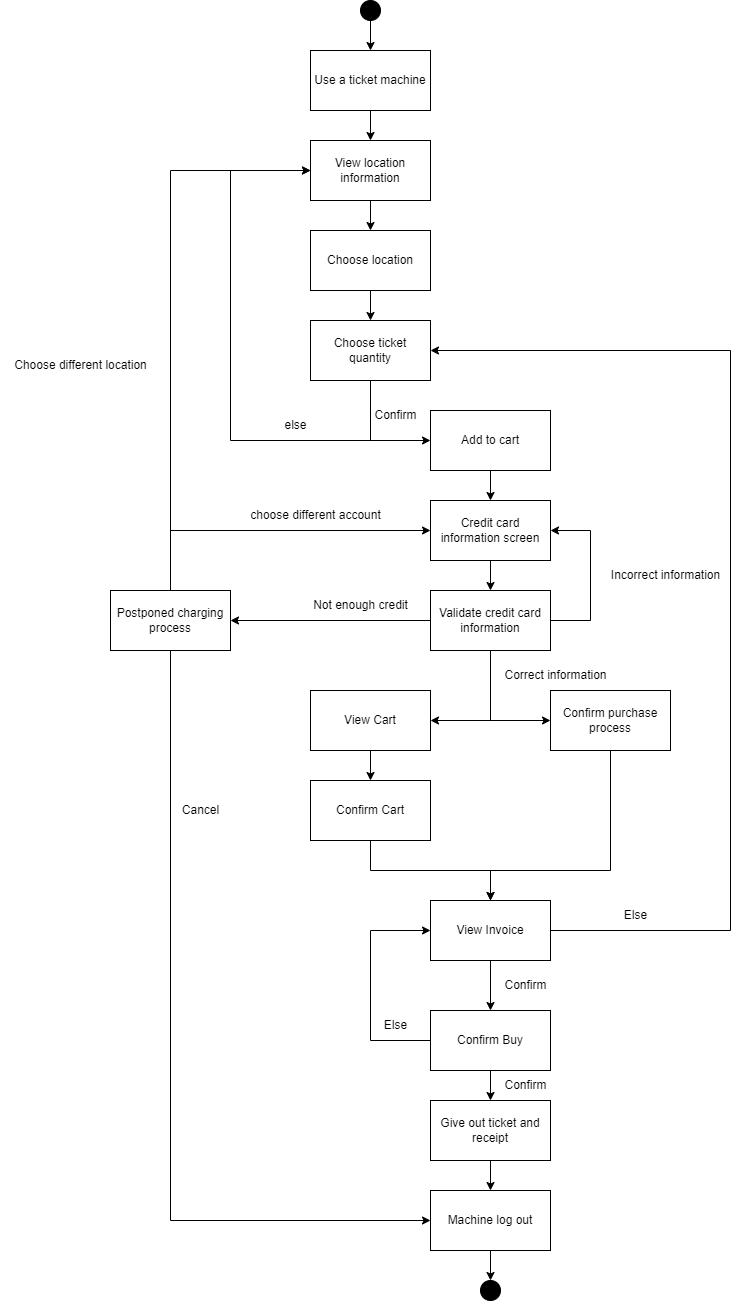

The diagram above was exported from draw.io. Its source (the exported page's mxGraphModel, read from the mxfile embedded in the PNG):
<mxGraphModel dx="2247" dy="1390" grid="1" gridSize="10" guides="1" tooltips="1" connect="1" arrows="1" fold="1" page="1" pageScale="1" pageWidth="1169" pageHeight="827" math="0" shadow="0">
  <root>
    <mxCell id="0" />
    <mxCell id="1" parent="0" />
    <mxCell id="uPdJSmWZEStW92mB3ykd-83" style="edgeStyle=orthogonalEdgeStyle;rounded=0;orthogonalLoop=1;jettySize=auto;html=1;exitX=0.5;exitY=1;exitDx=0;exitDy=0;" edge="1" parent="1" source="uPdJSmWZEStW92mB3ykd-77" target="uPdJSmWZEStW92mB3ykd-80">
      <mxGeometry relative="1" as="geometry" />
    </mxCell>
    <mxCell id="uPdJSmWZEStW92mB3ykd-77" value="" style="ellipse;whiteSpace=wrap;html=1;aspect=fixed;fillColor=#000000;" vertex="1" parent="1">
      <mxGeometry x="270" y="-230" width="20" height="20" as="geometry" />
    </mxCell>
    <mxCell id="uPdJSmWZEStW92mB3ykd-79" value="" style="ellipse;whiteSpace=wrap;html=1;aspect=fixed;fillColor=#000000;" vertex="1" parent="1">
      <mxGeometry x="390" y="1050" width="20" height="20" as="geometry" />
    </mxCell>
    <mxCell id="uPdJSmWZEStW92mB3ykd-85" style="edgeStyle=orthogonalEdgeStyle;rounded=0;orthogonalLoop=1;jettySize=auto;html=1;exitX=0.5;exitY=1;exitDx=0;exitDy=0;" edge="1" parent="1" source="uPdJSmWZEStW92mB3ykd-80" target="uPdJSmWZEStW92mB3ykd-84">
      <mxGeometry relative="1" as="geometry" />
    </mxCell>
    <mxCell id="uPdJSmWZEStW92mB3ykd-80" value="Use a ticket machine" style="rounded=0;whiteSpace=wrap;html=1;fillColor=#FFFFFF;" vertex="1" parent="1">
      <mxGeometry x="220" y="-180" width="120" height="60" as="geometry" />
    </mxCell>
    <mxCell id="uPdJSmWZEStW92mB3ykd-103" style="edgeStyle=orthogonalEdgeStyle;rounded=0;orthogonalLoop=1;jettySize=auto;html=1;exitX=0.5;exitY=1;exitDx=0;exitDy=0;" edge="1" parent="1" source="uPdJSmWZEStW92mB3ykd-84" target="uPdJSmWZEStW92mB3ykd-102">
      <mxGeometry relative="1" as="geometry" />
    </mxCell>
    <mxCell id="uPdJSmWZEStW92mB3ykd-84" value="View location information" style="rounded=0;whiteSpace=wrap;html=1;fillColor=#FFFFFF;" vertex="1" parent="1">
      <mxGeometry x="220" y="-90" width="120" height="60" as="geometry" />
    </mxCell>
    <mxCell id="uPdJSmWZEStW92mB3ykd-118" style="edgeStyle=orthogonalEdgeStyle;rounded=0;orthogonalLoop=1;jettySize=auto;html=1;exitX=0.5;exitY=1;exitDx=0;exitDy=0;" edge="1" parent="1" source="uPdJSmWZEStW92mB3ykd-87" target="uPdJSmWZEStW92mB3ykd-117">
      <mxGeometry relative="1" as="geometry" />
    </mxCell>
    <mxCell id="uPdJSmWZEStW92mB3ykd-87" value="Add to cart" style="rounded=0;whiteSpace=wrap;html=1;fillColor=#FFFFFF;" vertex="1" parent="1">
      <mxGeometry x="340" y="180" width="120" height="60" as="geometry" />
    </mxCell>
    <mxCell id="uPdJSmWZEStW92mB3ykd-98" style="edgeStyle=orthogonalEdgeStyle;rounded=0;orthogonalLoop=1;jettySize=auto;html=1;exitX=0.5;exitY=1;exitDx=0;exitDy=0;entryX=1;entryY=0.5;entryDx=0;entryDy=0;" edge="1" parent="1" source="uPdJSmWZEStW92mB3ykd-93" target="uPdJSmWZEStW92mB3ykd-94">
      <mxGeometry relative="1" as="geometry" />
    </mxCell>
    <mxCell id="uPdJSmWZEStW92mB3ykd-99" style="edgeStyle=orthogonalEdgeStyle;rounded=0;orthogonalLoop=1;jettySize=auto;html=1;exitX=0.5;exitY=1;exitDx=0;exitDy=0;entryX=0;entryY=0.5;entryDx=0;entryDy=0;" edge="1" parent="1" source="uPdJSmWZEStW92mB3ykd-93" target="uPdJSmWZEStW92mB3ykd-95">
      <mxGeometry relative="1" as="geometry" />
    </mxCell>
    <mxCell id="uPdJSmWZEStW92mB3ykd-121" style="edgeStyle=orthogonalEdgeStyle;rounded=0;orthogonalLoop=1;jettySize=auto;html=1;exitX=1;exitY=0.5;exitDx=0;exitDy=0;entryX=1;entryY=0.5;entryDx=0;entryDy=0;" edge="1" parent="1" source="uPdJSmWZEStW92mB3ykd-93" target="uPdJSmWZEStW92mB3ykd-117">
      <mxGeometry relative="1" as="geometry">
        <Array as="points">
          <mxPoint x="500" y="390" />
          <mxPoint x="500" y="300" />
        </Array>
      </mxGeometry>
    </mxCell>
    <mxCell id="uPdJSmWZEStW92mB3ykd-140" style="edgeStyle=orthogonalEdgeStyle;rounded=0;orthogonalLoop=1;jettySize=auto;html=1;exitX=0;exitY=0.5;exitDx=0;exitDy=0;" edge="1" parent="1" source="uPdJSmWZEStW92mB3ykd-93" target="uPdJSmWZEStW92mB3ykd-139">
      <mxGeometry relative="1" as="geometry" />
    </mxCell>
    <mxCell id="uPdJSmWZEStW92mB3ykd-93" value="Validate credit card information" style="rounded=0;whiteSpace=wrap;html=1;fillColor=#FFFFFF;" vertex="1" parent="1">
      <mxGeometry x="340" y="360" width="120" height="60" as="geometry" />
    </mxCell>
    <mxCell id="uPdJSmWZEStW92mB3ykd-106" style="edgeStyle=orthogonalEdgeStyle;rounded=0;orthogonalLoop=1;jettySize=auto;html=1;exitX=0.5;exitY=1;exitDx=0;exitDy=0;entryX=0.5;entryY=0;entryDx=0;entryDy=0;" edge="1" parent="1" source="uPdJSmWZEStW92mB3ykd-94" target="uPdJSmWZEStW92mB3ykd-101">
      <mxGeometry relative="1" as="geometry" />
    </mxCell>
    <mxCell id="uPdJSmWZEStW92mB3ykd-94" value="View Cart" style="rounded=0;whiteSpace=wrap;html=1;fillColor=#FFFFFF;" vertex="1" parent="1">
      <mxGeometry x="220" y="460" width="120" height="60" as="geometry" />
    </mxCell>
    <mxCell id="uPdJSmWZEStW92mB3ykd-100" style="edgeStyle=orthogonalEdgeStyle;rounded=0;orthogonalLoop=1;jettySize=auto;html=1;exitX=0.5;exitY=1;exitDx=0;exitDy=0;" edge="1" parent="1" source="uPdJSmWZEStW92mB3ykd-95" target="uPdJSmWZEStW92mB3ykd-96">
      <mxGeometry relative="1" as="geometry">
        <Array as="points">
          <mxPoint x="520" y="640" />
          <mxPoint x="400" y="640" />
        </Array>
      </mxGeometry>
    </mxCell>
    <mxCell id="uPdJSmWZEStW92mB3ykd-95" value="Confirm purchase process" style="rounded=0;whiteSpace=wrap;html=1;fillColor=#FFFFFF;" vertex="1" parent="1">
      <mxGeometry x="460" y="460" width="120" height="60" as="geometry" />
    </mxCell>
    <mxCell id="uPdJSmWZEStW92mB3ykd-109" style="edgeStyle=orthogonalEdgeStyle;rounded=0;orthogonalLoop=1;jettySize=auto;html=1;exitX=0.5;exitY=1;exitDx=0;exitDy=0;" edge="1" parent="1" source="uPdJSmWZEStW92mB3ykd-96" target="uPdJSmWZEStW92mB3ykd-108">
      <mxGeometry relative="1" as="geometry" />
    </mxCell>
    <mxCell id="uPdJSmWZEStW92mB3ykd-141" style="edgeStyle=orthogonalEdgeStyle;rounded=0;orthogonalLoop=1;jettySize=auto;html=1;exitX=1;exitY=0.5;exitDx=0;exitDy=0;entryX=1;entryY=0.5;entryDx=0;entryDy=0;" edge="1" parent="1" source="uPdJSmWZEStW92mB3ykd-96" target="uPdJSmWZEStW92mB3ykd-104">
      <mxGeometry relative="1" as="geometry">
        <Array as="points">
          <mxPoint x="640" y="700" />
          <mxPoint x="640" y="120" />
        </Array>
      </mxGeometry>
    </mxCell>
    <mxCell id="uPdJSmWZEStW92mB3ykd-96" value="View Invoice" style="rounded=0;whiteSpace=wrap;html=1;fillColor=#FFFFFF;" vertex="1" parent="1">
      <mxGeometry x="340" y="670" width="120" height="60" as="geometry" />
    </mxCell>
    <mxCell id="uPdJSmWZEStW92mB3ykd-107" style="edgeStyle=orthogonalEdgeStyle;rounded=0;orthogonalLoop=1;jettySize=auto;html=1;exitX=0.5;exitY=1;exitDx=0;exitDy=0;entryX=0.5;entryY=0;entryDx=0;entryDy=0;" edge="1" parent="1" source="uPdJSmWZEStW92mB3ykd-101" target="uPdJSmWZEStW92mB3ykd-96">
      <mxGeometry relative="1" as="geometry">
        <Array as="points">
          <mxPoint x="280" y="640" />
          <mxPoint x="400" y="640" />
        </Array>
      </mxGeometry>
    </mxCell>
    <mxCell id="uPdJSmWZEStW92mB3ykd-101" value="Confirm Cart" style="rounded=0;whiteSpace=wrap;html=1;fillColor=#FFFFFF;" vertex="1" parent="1">
      <mxGeometry x="220" y="550" width="120" height="60" as="geometry" />
    </mxCell>
    <mxCell id="uPdJSmWZEStW92mB3ykd-105" style="edgeStyle=orthogonalEdgeStyle;rounded=0;orthogonalLoop=1;jettySize=auto;html=1;exitX=0.5;exitY=1;exitDx=0;exitDy=0;entryX=0.5;entryY=0;entryDx=0;entryDy=0;" edge="1" parent="1" source="uPdJSmWZEStW92mB3ykd-102" target="uPdJSmWZEStW92mB3ykd-104">
      <mxGeometry relative="1" as="geometry" />
    </mxCell>
    <mxCell id="uPdJSmWZEStW92mB3ykd-102" value="Choose location" style="rounded=0;whiteSpace=wrap;html=1;fillColor=#FFFFFF;" vertex="1" parent="1">
      <mxGeometry x="220" width="120" height="60" as="geometry" />
    </mxCell>
    <mxCell id="uPdJSmWZEStW92mB3ykd-125" style="edgeStyle=orthogonalEdgeStyle;rounded=0;orthogonalLoop=1;jettySize=auto;html=1;exitX=0.5;exitY=1;exitDx=0;exitDy=0;entryX=0;entryY=0.5;entryDx=0;entryDy=0;" edge="1" parent="1" source="uPdJSmWZEStW92mB3ykd-104" target="uPdJSmWZEStW92mB3ykd-87">
      <mxGeometry relative="1" as="geometry" />
    </mxCell>
    <mxCell id="uPdJSmWZEStW92mB3ykd-130" style="edgeStyle=orthogonalEdgeStyle;rounded=0;orthogonalLoop=1;jettySize=auto;html=1;exitX=0.5;exitY=1;exitDx=0;exitDy=0;entryX=0;entryY=0.5;entryDx=0;entryDy=0;" edge="1" parent="1" source="uPdJSmWZEStW92mB3ykd-104" target="uPdJSmWZEStW92mB3ykd-84">
      <mxGeometry relative="1" as="geometry">
        <Array as="points">
          <mxPoint x="280" y="210" />
          <mxPoint x="140" y="210" />
          <mxPoint x="140" y="-60" />
        </Array>
      </mxGeometry>
    </mxCell>
    <mxCell id="uPdJSmWZEStW92mB3ykd-104" value="Choose ticket quantity" style="rounded=0;whiteSpace=wrap;html=1;fillColor=#FFFFFF;" vertex="1" parent="1">
      <mxGeometry x="220" y="90" width="120" height="60" as="geometry" />
    </mxCell>
    <mxCell id="uPdJSmWZEStW92mB3ykd-111" style="edgeStyle=orthogonalEdgeStyle;rounded=0;orthogonalLoop=1;jettySize=auto;html=1;exitX=0.5;exitY=1;exitDx=0;exitDy=0;" edge="1" parent="1" source="uPdJSmWZEStW92mB3ykd-108" target="uPdJSmWZEStW92mB3ykd-110">
      <mxGeometry relative="1" as="geometry" />
    </mxCell>
    <mxCell id="uPdJSmWZEStW92mB3ykd-135" style="edgeStyle=orthogonalEdgeStyle;rounded=0;orthogonalLoop=1;jettySize=auto;html=1;exitX=0;exitY=0.5;exitDx=0;exitDy=0;entryX=0;entryY=0.5;entryDx=0;entryDy=0;" edge="1" parent="1" source="uPdJSmWZEStW92mB3ykd-108" target="uPdJSmWZEStW92mB3ykd-96">
      <mxGeometry relative="1" as="geometry">
        <Array as="points">
          <mxPoint x="280" y="810" />
          <mxPoint x="280" y="700" />
        </Array>
      </mxGeometry>
    </mxCell>
    <mxCell id="uPdJSmWZEStW92mB3ykd-108" value="Confirm Buy" style="rounded=0;whiteSpace=wrap;html=1;fillColor=#FFFFFF;" vertex="1" parent="1">
      <mxGeometry x="340" y="780" width="120" height="60" as="geometry" />
    </mxCell>
    <mxCell id="uPdJSmWZEStW92mB3ykd-151" style="edgeStyle=orthogonalEdgeStyle;rounded=0;orthogonalLoop=1;jettySize=auto;html=1;exitX=0.5;exitY=1;exitDx=0;exitDy=0;" edge="1" parent="1" source="uPdJSmWZEStW92mB3ykd-110" target="uPdJSmWZEStW92mB3ykd-150">
      <mxGeometry relative="1" as="geometry" />
    </mxCell>
    <mxCell id="uPdJSmWZEStW92mB3ykd-110" value="Give out ticket and receipt" style="rounded=0;whiteSpace=wrap;html=1;fillColor=#FFFFFF;" vertex="1" parent="1">
      <mxGeometry x="340" y="870" width="120" height="60" as="geometry" />
    </mxCell>
    <mxCell id="uPdJSmWZEStW92mB3ykd-119" style="edgeStyle=orthogonalEdgeStyle;rounded=0;orthogonalLoop=1;jettySize=auto;html=1;exitX=0.5;exitY=1;exitDx=0;exitDy=0;entryX=0.5;entryY=0;entryDx=0;entryDy=0;" edge="1" parent="1" source="uPdJSmWZEStW92mB3ykd-117" target="uPdJSmWZEStW92mB3ykd-93">
      <mxGeometry relative="1" as="geometry" />
    </mxCell>
    <mxCell id="uPdJSmWZEStW92mB3ykd-117" value="Credit card information screen" style="rounded=0;whiteSpace=wrap;html=1;fillColor=#FFFFFF;" vertex="1" parent="1">
      <mxGeometry x="340" y="270" width="120" height="60" as="geometry" />
    </mxCell>
    <mxCell id="uPdJSmWZEStW92mB3ykd-120" value="Correct information" style="text;html=1;align=center;verticalAlign=middle;resizable=0;points=[];autosize=1;strokeColor=none;fillColor=none;" vertex="1" parent="1">
      <mxGeometry x="400" y="430" width="130" height="30" as="geometry" />
    </mxCell>
    <mxCell id="uPdJSmWZEStW92mB3ykd-122" value="Incorrect information" style="text;html=1;align=center;verticalAlign=middle;resizable=0;points=[];autosize=1;strokeColor=none;fillColor=none;" vertex="1" parent="1">
      <mxGeometry x="510" y="330" width="130" height="30" as="geometry" />
    </mxCell>
    <mxCell id="uPdJSmWZEStW92mB3ykd-126" value="Confirm" style="text;html=1;align=center;verticalAlign=middle;resizable=0;points=[];autosize=1;strokeColor=none;fillColor=none;" vertex="1" parent="1">
      <mxGeometry x="270" y="170" width="70" height="30" as="geometry" />
    </mxCell>
    <mxCell id="uPdJSmWZEStW92mB3ykd-131" value="else" style="text;html=1;align=center;verticalAlign=middle;resizable=0;points=[];autosize=1;strokeColor=none;fillColor=none;" vertex="1" parent="1">
      <mxGeometry x="180" y="180" width="50" height="30" as="geometry" />
    </mxCell>
    <mxCell id="uPdJSmWZEStW92mB3ykd-136" value="Confirm" style="text;html=1;align=center;verticalAlign=middle;resizable=0;points=[];autosize=1;strokeColor=none;fillColor=none;" vertex="1" parent="1">
      <mxGeometry x="400" y="740" width="70" height="30" as="geometry" />
    </mxCell>
    <mxCell id="uPdJSmWZEStW92mB3ykd-137" value="Else" style="text;html=1;align=center;verticalAlign=middle;resizable=0;points=[];autosize=1;strokeColor=none;fillColor=none;" vertex="1" parent="1">
      <mxGeometry x="280" y="780" width="50" height="30" as="geometry" />
    </mxCell>
    <mxCell id="uPdJSmWZEStW92mB3ykd-138" value="Confirm" style="text;html=1;align=center;verticalAlign=middle;resizable=0;points=[];autosize=1;strokeColor=none;fillColor=none;" vertex="1" parent="1">
      <mxGeometry x="400" y="840" width="70" height="30" as="geometry" />
    </mxCell>
    <mxCell id="uPdJSmWZEStW92mB3ykd-145" style="edgeStyle=orthogonalEdgeStyle;rounded=0;orthogonalLoop=1;jettySize=auto;html=1;exitX=0.5;exitY=0;exitDx=0;exitDy=0;entryX=0;entryY=0.5;entryDx=0;entryDy=0;" edge="1" parent="1" source="uPdJSmWZEStW92mB3ykd-139" target="uPdJSmWZEStW92mB3ykd-117">
      <mxGeometry relative="1" as="geometry" />
    </mxCell>
    <mxCell id="uPdJSmWZEStW92mB3ykd-153" style="edgeStyle=orthogonalEdgeStyle;rounded=0;orthogonalLoop=1;jettySize=auto;html=1;exitX=0.5;exitY=1;exitDx=0;exitDy=0;entryX=0;entryY=0.5;entryDx=0;entryDy=0;" edge="1" parent="1" source="uPdJSmWZEStW92mB3ykd-139" target="uPdJSmWZEStW92mB3ykd-150">
      <mxGeometry relative="1" as="geometry" />
    </mxCell>
    <mxCell id="uPdJSmWZEStW92mB3ykd-154" style="edgeStyle=orthogonalEdgeStyle;rounded=0;orthogonalLoop=1;jettySize=auto;html=1;exitX=0.5;exitY=0;exitDx=0;exitDy=0;entryX=0;entryY=0.5;entryDx=0;entryDy=0;" edge="1" parent="1" source="uPdJSmWZEStW92mB3ykd-139" target="uPdJSmWZEStW92mB3ykd-84">
      <mxGeometry relative="1" as="geometry" />
    </mxCell>
    <mxCell id="uPdJSmWZEStW92mB3ykd-139" value="Postponed charging process" style="rounded=0;whiteSpace=wrap;html=1;fillColor=#FFFFFF;" vertex="1" parent="1">
      <mxGeometry x="20" y="360" width="120" height="60" as="geometry" />
    </mxCell>
    <mxCell id="uPdJSmWZEStW92mB3ykd-142" value="Else" style="text;html=1;align=center;verticalAlign=middle;resizable=0;points=[];autosize=1;strokeColor=none;fillColor=none;" vertex="1" parent="1">
      <mxGeometry x="520" y="670" width="50" height="30" as="geometry" />
    </mxCell>
    <mxCell id="uPdJSmWZEStW92mB3ykd-144" value="Not enough credit" style="text;html=1;align=center;verticalAlign=middle;resizable=0;points=[];autosize=1;strokeColor=none;fillColor=none;" vertex="1" parent="1">
      <mxGeometry x="210" y="360" width="120" height="30" as="geometry" />
    </mxCell>
    <mxCell id="uPdJSmWZEStW92mB3ykd-146" value="choose different account" style="text;html=1;align=center;verticalAlign=middle;resizable=0;points=[];autosize=1;strokeColor=none;fillColor=none;" vertex="1" parent="1">
      <mxGeometry x="150" y="270" width="150" height="30" as="geometry" />
    </mxCell>
    <mxCell id="uPdJSmWZEStW92mB3ykd-149" value="Cancel" style="text;html=1;align=center;verticalAlign=middle;resizable=0;points=[];autosize=1;strokeColor=none;fillColor=none;" vertex="1" parent="1">
      <mxGeometry x="80" y="565" width="60" height="30" as="geometry" />
    </mxCell>
    <mxCell id="uPdJSmWZEStW92mB3ykd-152" style="edgeStyle=orthogonalEdgeStyle;rounded=0;orthogonalLoop=1;jettySize=auto;html=1;exitX=0.5;exitY=1;exitDx=0;exitDy=0;entryX=0.5;entryY=0;entryDx=0;entryDy=0;" edge="1" parent="1" source="uPdJSmWZEStW92mB3ykd-150" target="uPdJSmWZEStW92mB3ykd-79">
      <mxGeometry relative="1" as="geometry" />
    </mxCell>
    <mxCell id="uPdJSmWZEStW92mB3ykd-150" value="Machine log out" style="rounded=0;whiteSpace=wrap;html=1;fillColor=#FFFFFF;" vertex="1" parent="1">
      <mxGeometry x="340" y="960" width="120" height="60" as="geometry" />
    </mxCell>
    <mxCell id="uPdJSmWZEStW92mB3ykd-155" value="Choose different location" style="text;html=1;align=center;verticalAlign=middle;resizable=0;points=[];autosize=1;strokeColor=none;fillColor=none;" vertex="1" parent="1">
      <mxGeometry x="-90" y="120" width="160" height="30" as="geometry" />
    </mxCell>
  </root>
</mxGraphModel>